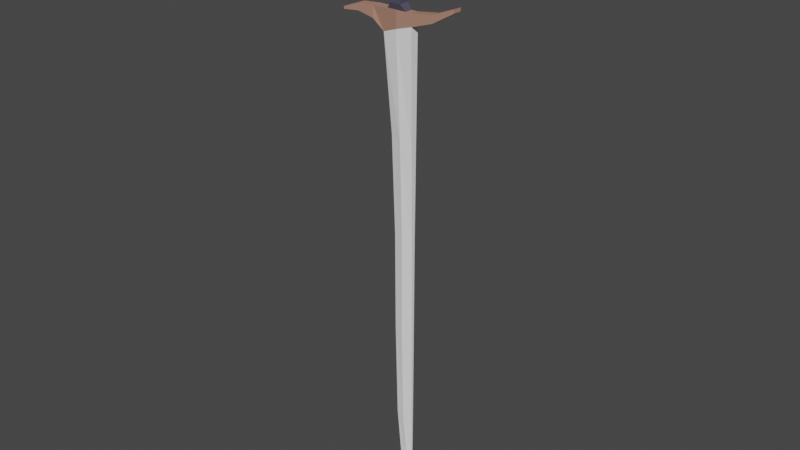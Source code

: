 # Source: G2_Sword_01.blend  (saved by Blender 2.80.75; exported with 4.5.12 LTS)
import bpy
from mathutils import Matrix  # noqa: F401  (used for matrix-valued properties, if any)

bpy.ops.wm.read_factory_settings(use_empty=True)
scene = bpy.context.scene
scene.name = 'Scene'

# ---- collections
col_collection = bpy.data.collections.new('Collection'); scene.collection.children.link(col_collection)

# ---- materials (node trees are filled in below, after node groups)
mat_blade = bpy.data.materials.new('Blade')
mat_blade.alpha_threshold = 0.0
mat_blade.use_transparent_shadow = False
mat_blade.diffuse_color = (0.9258, 0.9258, 0.9258, 1.0)
mat_blade.line_color = (0.0, 0.0, 0.0, 1.0)
mat_handle = bpy.data.materials.new('Handle')
mat_handle.use_transparent_shadow = False
mat_handle_bar = bpy.data.materials.new('Handle Bar')
mat_handle_bar.use_transparent_shadow = False
mat_handle_stripe = bpy.data.materials.new('Handle Stripe')
mat_handle_stripe.use_transparent_shadow = False
mat_blade_sharp = bpy.data.materials.new('Blade Sharp')
mat_blade_sharp.use_transparent_shadow = False

# ---- material node trees
mat_handle.use_nodes = True; mat_handle.node_tree.nodes.clear()
_N = mat_handle.node_tree.nodes; _L = mat_handle.node_tree.links
n0 = _N.new('ShaderNodeOutputMaterial'); n0.name = 'Material Output'; n0.location = (300, 300)
n1 = _N.new('ShaderNodeBsdfPrincipled'); n1.name = 'Principled BSDF'; n1.location = (10, 300)
n1.distribution = 'GGX'
n1.subsurface_method = 'BURLEY'
n1.inputs[0].default_value = (0.08054, 0.07523, 0.1149, 1.0)
n1.inputs[3].default_value = 1.45
n1.inputs[27].default_value = (0.0, 0.0, 0.0, 1.0)
n1.inputs[28].default_value = 1.0
_L.new(n1.outputs[0], n0.inputs[0])
n0.is_active_output = True
mat_handle_bar.use_nodes = True; mat_handle_bar.node_tree.nodes.clear()
_N = mat_handle_bar.node_tree.nodes; _L = mat_handle_bar.node_tree.links
n0 = _N.new('ShaderNodeOutputMaterial'); n0.name = 'Material Output'; n0.location = (300, 300)
n1 = _N.new('ShaderNodeBsdfPrincipled'); n1.name = 'Principled BSDF'; n1.location = (10, 300)
n1.distribution = 'GGX'
n1.subsurface_method = 'BURLEY'
n1.inputs[0].default_value = (0.4575, 0.2363, 0.1709, 1.0)
n1.inputs[3].default_value = 1.45
n1.inputs[27].default_value = (0.0, 0.0, 0.0, 1.0)
n1.inputs[28].default_value = 1.0
_L.new(n1.outputs[0], n0.inputs[0])
n0.is_active_output = True
mat_handle_stripe.use_nodes = True; mat_handle_stripe.node_tree.nodes.clear()
_N = mat_handle_stripe.node_tree.nodes; _L = mat_handle_stripe.node_tree.links
n0 = _N.new('ShaderNodeOutputMaterial'); n0.name = 'Material Output'; n0.location = (300, 300)
n1 = _N.new('ShaderNodeBsdfPrincipled'); n1.name = 'Principled BSDF'; n1.location = (10, 300)
n1.distribution = 'GGX'
n1.subsurface_method = 'BURLEY'
n1.inputs[0].default_value = (0.6982, 0.1017, 0.09532, 1.0)
n1.inputs[2].default_value = 1.0
n1.inputs[3].default_value = 1.45
n1.inputs[13].default_value = 0.0
n1.inputs[27].default_value = (0.0, 0.0, 0.0, 1.0)
n1.inputs[28].default_value = 1.0
_L.new(n1.outputs[0], n0.inputs[0])
n0.is_active_output = True
mat_blade_sharp.use_nodes = True; mat_blade_sharp.node_tree.nodes.clear()
_N = mat_blade_sharp.node_tree.nodes; _L = mat_blade_sharp.node_tree.links
n0 = _N.new('ShaderNodeOutputMaterial'); n0.name = 'Material Output'; n0.location = (300, 300)
n1 = _N.new('ShaderNodeBsdfPrincipled'); n1.name = 'Principled BSDF'; n1.location = (10, 300)
n1.distribution = 'GGX'
n1.subsurface_method = 'BURLEY'
n1.inputs[0].default_value = (1.0, 1.0, 1.0, 1.0)
n1.inputs[3].default_value = 1.45
n1.inputs[27].default_value = (0.0, 0.0, 0.0, 1.0)
n1.inputs[28].default_value = 1.0
_L.new(n1.outputs[0], n0.inputs[0])
n0.is_active_output = True

# ---- world
world_world = bpy.data.worlds.new('World'); scene.world = world_world
world_world.use_nodes = True; world_world.node_tree.nodes.clear()
_N = world_world.node_tree.nodes; _L = world_world.node_tree.links
n0 = _N.new('ShaderNodeOutputWorld'); n0.name = 'World Output'; n0.location = (300, 300)
n1 = _N.new('ShaderNodeBackground'); n1.name = 'Background'; n1.location = (10, 300)
n1.inputs[0].default_value = (0.05088, 0.05088, 0.05088, 1.0)
_L.new(n1.outputs[0], n0.inputs[0])
n0.is_active_output = True
world_world.color = (0.05088, 0.05088, 0.05088)
world_world.use_sun_shadow = False
world_world.sun_shadow_jitter_overblur = 0.0

# ---- meshes
me_cube = bpy.data.meshes.new('Cube')
me_cube.from_pydata([(0.03351, 0.008637, 0.009221), (0.03206, 0.0008642, -1.0), (0.03351, -0.008637, 0.009221), (0.03206, -0.0008642, -1.0), (-0.03351, 0.001548, -0.01273), (0.03065, 0.001548, -1.0), (-0.03351, -0.001548, -0.01273), (0.03065, -0.001548, -1.0), (0.03351, 0.006174, -0.2154), (0.03351, 0.004103, -0.4115), (0.03351, 0.003338, -0.6077), (0.03351, 0.002314, -0.8038), (-0.002959, -0.001548, -0.8), (-0.007791, -0.001548, -0.6), (-0.008776, -0.001548, -0.4), (-0.01584, -0.001548, -0.2), (0.03351, -0.006174, -0.2154), (0.03351, -0.004103, -0.4115), (0.03351, -0.003338, -0.6077), (0.03351, -0.002314, -0.8038), (-0.01584, 0.001548, -0.2), (-0.008776, 0.001548, -0.4), (-0.007791, 0.001548, -0.6), (-0.002959, 0.001548, -0.8), (0.03136, 0.0008642, -1.0), (0.0, -0.008637, -0.0006326), (0.03136, -0.0008642, -1.0), (0.0, 0.008637, -0.0006326), (0.01415, 0.005167, -0.8019), (0.01153, 0.006551, -0.6039), (0.01237, 0.007365, -0.4058), (0.008833, 0.008637, -0.2077), (0.01415, -0.005167, -0.8019), (0.01153, -0.006551, -0.6039), (0.01237, -0.007365, -0.4058), (0.008833, -0.008637, -0.2077), (0.03065, 0.0, -1.0), (0.03351, 0.0, 0.009221), (-0.03351, 0.0, -0.01273), (0.03206, 0.0, -1.0), (0.03351, -2.52e-11, -0.8038), (0.03351, -2.144e-11, -0.6077), (0.03351, -2.35e-11, -0.4115), (0.03351, -3.099e-11, -0.2154), (-0.002959, 0.0, -0.8), (-0.007791, 0.0, -0.6), (-0.008776, 0.0, -0.4), (-0.01584, 0.0, -0.2), (0.03136, 0.0, -1.0), (0.03351, 0.001408, -0.9019), (0.03351, -0.001408, -0.9019), (0.006314, 0.001548, -0.9), (0.006314, -0.001548, -0.9), (0.02275, -0.003856, -0.901), (0.02275, 0.003856, -0.901), (0.006314, 0.0, -0.9), (0.03351, -2.401e-11, -0.9019)], [], [(47, 38, 4, 20), (48, 39, 3, 26), (43, 37, 2, 16), (31, 27, 0, 8), (54, 28, 11, 49), (28, 29, 10, 11), (29, 30, 9, 10), (30, 31, 8, 9), (56, 40, 19, 50), (40, 41, 18, 19), (41, 42, 17, 18), (42, 43, 16, 17), (55, 44, 23, 51), (44, 45, 22, 23), (45, 46, 21, 22), (46, 47, 20, 21), (17, 16, 35, 34), (18, 17, 34, 33), (19, 18, 33, 32), (50, 19, 32, 53), (36, 48, 26, 7), (16, 2, 25, 35), (5, 24, 48, 36), (14, 15, 47, 46), (13, 14, 46, 45), (12, 13, 45, 44), (52, 12, 44, 55), (9, 8, 43, 42), (10, 9, 42, 41), (11, 10, 41, 40), (49, 11, 40, 56), (8, 0, 37, 43), (24, 1, 39, 48), (15, 6, 38, 47), (1, 49, 56, 39), (7, 52, 55, 36), (3, 50, 53, 26), (36, 55, 51, 5), (39, 56, 50, 3), (24, 54, 49, 1)])
_uv = me_cube.uv_layers.new(name='UVMap')
_uv.uv.foreach_set('vector', [0.575, 0.625, 0.625, 0.625, 0.625, 0.75, 0.575, 0.75, 0.5, 0.875, 0.625, 0.875, 0.625, 1.0, 0.5, 1.0, 0.325, 0.625, 0.375, 0.625, 0.375, 0.75, 0.325, 0.75, 0.825, 0.625, 0.875, 0.625, 0.875, 0.75, 0.825, 0.75, 0.65, 0.625, 0.675, 0.625, 0.675, 0.75, 0.65, 0.75, 0.675, 0.625, 0.725, 0.625, 0.725, 0.75, 0.675, 0.75, 0.725, 0.625, 0.775, 0.625, 0.775, 0.75, 0.725, 0.75, 0.775, 0.625, 0.825, 0.625, 0.825, 0.75, 0.775, 0.75, 0.15, 0.625, 0.175, 0.625, 0.175, 0.75, 0.15, 0.75, 0.175, 0.625, 0.225, 0.625, 0.225, 0.75, 0.175, 0.75, 0.225, 0.625, 0.275, 0.625, 0.275, 0.75, 0.225, 0.75, 0.275, 0.625, 0.325, 0.625, 0.325, 0.75, 0.275, 0.75, 0.4, 0.625, 0.425, 0.625, 0.425, 0.75, 0.4, 0.75, 0.425, 0.625, 0.475, 0.625, 0.475, 0.75, 0.425, 0.75, 0.475, 0.625, 0.525, 0.625, 0.525, 0.75, 0.475, 0.75, 0.525, 0.625, 0.575, 0.625, 0.575, 0.75, 0.525, 0.75, 0.525, 0.25, 0.575, 0.25, 0.575, 0.375, 0.525, 0.375, 0.475, 0.25, 0.525, 0.25, 0.525, 0.375, 0.475, 0.375, 0.425, 0.25, 0.475, 0.25, 0.475, 0.375, 0.425, 0.375, 0.4, 0.25, 0.425, 0.25, 0.425, 0.375, 0.4, 0.375, 0.375, 0.875, 0.5, 0.875, 0.5, 1.0, 0.375, 1.0, 0.575, 0.25, 0.625, 0.25, 0.625, 0.375, 0.575, 0.375, 0.375, 0.75, 0.5, 0.75, 0.5, 0.875, 0.375, 0.875, 0.525, 0.5, 0.575, 0.5, 0.575, 0.625, 0.525, 0.625, 0.475, 0.5, 0.525, 0.5, 0.525, 0.625, 0.475, 0.625, 0.425, 0.5, 0.475, 0.5, 0.475, 0.625, 0.425, 0.625, 0.4, 0.5, 0.425, 0.5, 0.425, 0.625, 0.4, 0.625, 0.275, 0.5, 0.325, 0.5, 0.325, 0.625, 0.275, 0.625, 0.225, 0.5, 0.275, 0.5, 0.275, 0.625, 0.225, 0.625, 0.175, 0.5, 0.225, 0.5, 0.225, 0.625, 0.175, 0.625, 0.15, 0.5, 0.175, 0.5, 0.175, 0.625, 0.15, 0.625, 0.325, 0.5, 0.375, 0.5, 0.375, 0.625, 0.325, 0.625, 0.5, 0.75, 0.625, 0.75, 0.625, 0.875, 0.5, 0.875, 0.575, 0.5, 0.625, 0.5, 0.625, 0.625, 0.575, 0.625, 0.125, 0.5, 0.15, 0.5, 0.15, 0.625, 0.125, 0.625, 0.375, 0.5, 0.4, 0.5, 0.4, 0.625, 0.375, 0.625, 0.375, 0.25, 0.4, 0.25, 0.4, 0.375, 0.375, 0.375, 0.375, 0.625, 0.4, 0.625, 0.4, 0.75, 0.375, 0.75, 0.125, 0.625, 0.15, 0.625, 0.15, 0.75, 0.125, 0.75, 0.625, 0.625, 0.65, 0.625, 0.65, 0.75, 0.625, 0.75])
me_cube.materials.append(mat_blade)
me_cube.use_remesh_preserve_volume = False
me_cube.use_remesh_preserve_attributes = False
me_cube.use_mirror_vertex_groups = False
me_cube.update()
me_cube_001 = bpy.data.meshes.new('Cube.001')
me_cube_001.from_pydata([(-0.02961, -0.003932, 0.01997), (-0.01046, -0.01086, 0.04493), (-0.02961, 0.005703, 0.01997), (-0.01046, 0.01086, 0.04493), (0.02961, -0.003932, 0.01997), (0.01046, -0.01086, 0.04493), (0.02961, 0.005703, 0.01997), (0.01046, 0.01086, 0.04493), (-0.01046, -0.01086, 0.1234), (-0.01046, 0.01086, 0.1234), (0.01046, 0.01086, 0.1234), (0.01046, -0.01086, 0.1234), (-0.005728, -0.01086, 0.2033), (-0.005728, 0.01086, 0.2033), (0.01519, 0.01086, 0.2033), (0.01519, -0.01086, 0.2033), (0.01231, -0.006564, 0.243), (0.01231, 0.006564, 0.243), (0.02496, 0.006564, 0.243), (0.02496, -0.006564, 0.243), (0.01081, 0.01086, 0.1293), (0.01081, -0.01086, 0.1293), (-0.01011, -0.01086, 0.1293), (-0.01011, 0.01086, 0.1293)], [], [(0, 1, 3, 2), (2, 3, 7, 6), (6, 7, 5, 4), (4, 5, 1, 0), (2, 6, 4, 0), (1, 5, 11, 8), (21, 20, 14, 15), (7, 3, 9, 10), (5, 7, 10, 11), (3, 1, 8, 9), (15, 14, 18, 19), (23, 22, 12, 13), (22, 21, 15, 12), (20, 23, 13, 14), (13, 12, 16, 17), (12, 15, 19, 16), (14, 13, 17, 18)])
_uv = me_cube_001.uv_layers.new(name='UVMap')
_uv.uv.foreach_set('vector', [0.375, 0.0, 0.625, 0.0, 0.625, 0.25, 0.375, 0.25, 0.375, 0.25, 0.625, 0.25, 0.625, 0.5, 0.375, 0.5, 0.375, 0.5, 0.625, 0.5, 0.625, 0.75, 0.375, 0.75, 0.375, 0.75, 0.625, 0.75, 0.625, 1.0, 0.375, 1.0, 0.125, 0.5, 0.375, 0.5, 0.375, 0.75, 0.125, 0.75, 0.625, 1.0, 0.625, 0.75, 0.625, 0.75, 0.625, 1.0, 0.625, 0.75, 0.625, 0.5, 0.625, 0.5, 0.625, 0.75, 0.625, 0.5, 0.625, 0.25, 0.625, 0.25, 0.625, 0.5, 0.625, 0.75, 0.625, 0.5, 0.625, 0.5, 0.625, 0.75, 0.625, 0.25, 0.625, 0.0, 0.625, 0.0, 0.625, 0.25, 0.625, 0.75, 0.625, 0.5, 0.625, 0.5, 0.625, 0.75, 0.625, 0.25, 0.625, 0.0, 0.625, 0.0, 0.625, 0.25, 0.625, 1.0, 0.625, 0.75, 0.625, 0.75, 0.625, 1.0, 0.625, 0.5, 0.625, 0.25, 0.625, 0.25, 0.625, 0.5, 0.625, 0.25, 0.625, 0.0, 0.625, 0.0, 0.625, 0.25, 0.625, 1.0, 0.625, 0.75, 0.625, 0.75, 0.625, 1.0, 0.625, 0.5, 0.625, 0.25, 0.625, 0.25, 0.625, 0.5])
me_cube_001.materials.append(mat_handle)
me_cube_001.use_remesh_preserve_volume = False
me_cube_001.use_remesh_preserve_attributes = False
me_cube_001.use_mirror_vertex_groups = False
me_cube_001.update()
me_cube_002 = bpy.data.meshes.new('Cube.002')
me_cube_002.from_pydata([(0.03351, 0.008637, 0.009221), (0.03351, -0.008637, 0.009221), (-0.03351, 0.001548, -0.01273), (-0.03351, -0.001548, -0.01273), (0.03351, 0.008637, 0.03262), (0.03351, -0.008637, 0.03262), (-0.03351, 0.008637, 0.03262), (-0.03351, -0.008637, 0.03262), (0.1228, 0.008637, 0.04916), (0.1228, -0.008637, 0.04916), (0.1228, 0.008637, 0.05593), (0.1228, -0.008637, 0.05593), (-0.0515, -0.008637, 0.008947), (-0.0515, 0.008637, 0.008947), (-0.0515, -0.008637, 0.03262), (-0.0515, 0.008637, 0.03262), (-0.1195, -0.007825, 0.01263), (-0.1195, 0.007825, 0.01263), (-0.1195, -0.007825, 0.01726), (-0.1195, 0.007825, 0.01726), (0.0, -0.008637, -0.0006326), (0.0, 0.008637, -0.0006326), (0.0, -0.008637, 0.03262), (0.0, 0.008637, 0.03262), (0.03351, 0.0, 0.009221), (-0.03351, 0.0, -0.01273), (0.03351, 0.0, 0.03262), (-0.03351, 0.0, 0.03262), (0.1228, 0.0, 0.04916), (0.1228, 0.0, 0.05593), (-0.0515, 0.0, 0.008947), (-0.0515, 0.0, 0.03262), (-0.1195, 0.0, 0.01263), (-0.1195, 0.0, 0.01726), (0.0, 0.0, 0.03262), (0.07816, -0.008637, 0.03876), (0.07816, 0.008637, 0.03876), (0.07816, 0.008637, 0.02367), (0.07816, -0.008637, 0.02367), (0.07816, 0.0, 0.02367), (0.07816, 0.0, 0.03876), (-0.0855, -0.008231, 0.01594), (-0.0855, 0.008231, 0.01594), (-0.0855, 0.008231, 0.03009), (-0.0855, -0.008231, 0.03009), (-0.0855, 0.0, 0.03009), (-0.0855, 0.0, 0.01594)], [], [(20, 1, 5, 22), (34, 27, 7, 22), (3, 7, 14, 12), (40, 35, 11, 29), (21, 2, 6, 23), (28, 8, 10, 29), (39, 37, 8, 28), (35, 38, 9, 11), (37, 36, 10, 8), (46, 41, 16, 32), (25, 3, 12, 30), (6, 2, 13, 15), (27, 6, 15, 31), (32, 16, 18, 33), (43, 42, 17, 19), (45, 43, 19, 33), (41, 44, 18, 16), (0, 21, 23, 4), (26, 34, 22, 5), (3, 20, 22, 7), (4, 23, 34, 26), (44, 45, 33, 18), (17, 32, 33, 19), (7, 27, 31, 14), (2, 25, 30, 13), (42, 46, 32, 17), (38, 39, 28, 9), (9, 28, 29, 11), (36, 40, 29, 10), (23, 6, 27, 34), (4, 26, 40, 36), (1, 24, 39, 38), (0, 4, 36, 37), (5, 1, 38, 35), (24, 0, 37, 39), (26, 5, 35, 40), (13, 30, 46, 42), (14, 31, 45, 44), (12, 14, 44, 41), (31, 15, 43, 45), (15, 13, 42, 43), (30, 12, 41, 46)])
_uv = me_cube_002.uv_layers.new(name='UVMap')
_uv.uv.foreach_set('vector', [0.625, 0.375, 0.625, 0.25, 0.625, 0.25, 0.625, 0.375, 0.5, 0.125, 0.625, 0.125, 0.625, 0.25, 0.5, 0.25, 0.625, 0.5, 0.625, 0.5, 0.625, 0.5, 0.625, 0.5, 0.375, 0.125, 0.375, 0.25, 0.375, 0.25, 0.375, 0.125, 0.875, 0.625, 0.875, 0.5, 0.875, 0.5, 0.875, 0.625, 0.375, 0.625, 0.375, 0.5, 0.375, 0.5, 0.375, 0.625, 0.375, 0.625, 0.375, 0.5, 0.375, 0.5, 0.375, 0.625, 0.625, 0.25, 0.625, 0.25, 0.625, 0.25, 0.625, 0.25, 0.875, 0.75, 0.875, 0.75, 0.875, 0.75, 0.875, 0.75, 0.625, 0.625, 0.625, 0.5, 0.625, 0.5, 0.625, 0.625, 0.625, 0.625, 0.625, 0.5, 0.625, 0.5, 0.625, 0.625, 0.875, 0.5, 0.875, 0.5, 0.875, 0.5, 0.875, 0.5, 0.625, 0.125, 0.625, 0.0, 0.625, 0.0, 0.625, 0.125, 0.625, 0.625, 0.625, 0.5, 0.625, 0.5, 0.625, 0.625, 0.875, 0.5, 0.875, 0.5, 0.875, 0.5, 0.875, 0.5, 0.625, 0.125, 0.625, 0.0, 0.625, 0.0, 0.625, 0.125, 0.625, 0.5, 0.625, 0.5, 0.625, 0.5, 0.625, 0.5, 0.875, 0.75, 0.875, 0.625, 0.875, 0.625, 0.875, 0.75, 0.375, 0.125, 0.5, 0.125, 0.5, 0.25, 0.375, 0.25, 0.625, 0.5, 0.625, 0.375, 0.625, 0.375, 0.625, 0.5, 0.375, 0.0, 0.5, 0.0, 0.5, 0.125, 0.375, 0.125, 0.625, 0.25, 0.625, 0.125, 0.625, 0.125, 0.625, 0.25, 0.625, 0.75, 0.625, 0.625, 0.625, 0.625, 0.625, 0.75, 0.625, 0.25, 0.625, 0.125, 0.625, 0.125, 0.625, 0.25, 0.625, 0.75, 0.625, 0.625, 0.625, 0.625, 0.625, 0.75, 0.625, 0.75, 0.625, 0.625, 0.625, 0.625, 0.625, 0.75, 0.375, 0.75, 0.375, 0.625, 0.375, 0.625, 0.375, 0.75, 0.375, 0.75, 0.375, 0.625, 0.375, 0.625, 0.375, 0.75, 0.375, 0.0, 0.375, 0.125, 0.375, 0.125, 0.375, 0.0, 0.5, 0.0, 0.625, 0.0, 0.625, 0.125, 0.5, 0.125, 0.375, 0.0, 0.375, 0.125, 0.375, 0.125, 0.375, 0.0, 0.375, 0.75, 0.375, 0.625, 0.375, 0.625, 0.375, 0.75, 0.875, 0.75, 0.875, 0.75, 0.875, 0.75, 0.875, 0.75, 0.625, 0.25, 0.625, 0.25, 0.625, 0.25, 0.625, 0.25, 0.375, 0.625, 0.375, 0.5, 0.375, 0.5, 0.375, 0.625, 0.375, 0.125, 0.375, 0.25, 0.375, 0.25, 0.375, 0.125, 0.625, 0.75, 0.625, 0.625, 0.625, 0.625, 0.625, 0.75, 0.625, 0.25, 0.625, 0.125, 0.625, 0.125, 0.625, 0.25, 0.625, 0.5, 0.625, 0.5, 0.625, 0.5, 0.625, 0.5, 0.625, 0.125, 0.625, 0.0, 0.625, 0.0, 0.625, 0.125, 0.875, 0.5, 0.875, 0.5, 0.875, 0.5, 0.875, 0.5, 0.625, 0.625, 0.625, 0.5, 0.625, 0.5, 0.625, 0.625])
me_cube_002.materials.append(mat_handle_bar)
me_cube_002.use_remesh_preserve_volume = False
me_cube_002.use_remesh_preserve_attributes = False
me_cube_002.use_mirror_vertex_groups = False
me_cube_002.update()
me_cube_004 = bpy.data.meshes.new('Cube.004')
me_cube_004.from_pydata([(-0.01046, -0.01086, 0.1234), (-0.01046, 0.01086, 0.1234), (0.01046, 0.01086, 0.1234), (0.01046, -0.01086, 0.1234), (0.01081, 0.01086, 0.1293), (0.01081, -0.01086, 0.1293), (-0.01011, -0.01086, 0.1293), (-0.01011, 0.01086, 0.1293), (-0.01321, -0.01366, 0.1251), (-0.01321, 0.01366, 0.1251), (0.01312, 0.01366, 0.1251), (0.01312, -0.01366, 0.1251), (0.01356, -0.01366, 0.1276), (-0.01277, 0.01366, 0.1276), (0.01356, 0.01366, 0.1276), (-0.01277, -0.01366, 0.1276)], [], [(2, 1, 9, 10), (5, 6, 15, 12), (0, 3, 11, 8), (4, 5, 12, 14), (10, 9, 13, 14), (8, 11, 12, 15), (9, 8, 15, 13), (11, 10, 14, 12), (6, 7, 13, 15), (3, 2, 10, 11), (7, 4, 14, 13), (1, 0, 8, 9)])
_uv = me_cube_004.uv_layers.new(name='UVMap')
_uv.uv.foreach_set('vector', [0.625, 0.5, 0.625, 0.25, 0.625, 0.25, 0.625, 0.5, 0.625, 0.75, 0.625, 1.0, 0.625, 1.0, 0.625, 0.75, 0.625, 1.0, 0.625, 0.75, 0.625, 0.75, 0.625, 1.0, 0.625, 0.5, 0.625, 0.75, 0.625, 0.75, 0.625, 0.5, 0.625, 0.5, 0.625, 0.25, 0.625, 0.25, 0.625, 0.5, 0.625, 1.0, 0.625, 0.75, 0.625, 0.75, 0.625, 1.0, 0.625, 0.25, 0.625, 0.0, 0.625, 0.0, 0.625, 0.25, 0.625, 0.75, 0.625, 0.5, 0.625, 0.5, 0.625, 0.75, 0.625, 0.0, 0.625, 0.25, 0.625, 0.25, 0.625, 0.0, 0.625, 0.75, 0.625, 0.5, 0.625, 0.5, 0.625, 0.75, 0.625, 0.25, 0.625, 0.5, 0.625, 0.5, 0.625, 0.25, 0.625, 0.25, 0.625, 0.0, 0.625, 0.0, 0.625, 0.25])
me_cube_004.materials.append(mat_handle_stripe)
me_cube_004.use_remesh_preserve_volume = False
me_cube_004.use_remesh_preserve_attributes = False
me_cube_004.use_mirror_vertex_groups = False
me_cube_004.update()
me_cube_005 = bpy.data.meshes.new('Cube.005')
me_cube_005.from_pydata([(0.01231, -0.006564, 0.243), (0.01231, 0.006564, 0.243), (0.02496, 0.006564, 0.243), (0.02496, -0.006564, 0.243), (0.009001, -0.01, 0.2462), (0.009001, 0.01, 0.2462), (0.02827, 0.01, 0.2462), (0.02827, -0.01, 0.2462), (0.00389, -0.01322, 0.2361), (0.00389, 0.01322, 0.2361), (0.02932, 0.01322, 0.2345), (0.02932, -0.01322, 0.2345)], [], [(0, 3, 7, 4), (7, 6, 10, 11), (2, 1, 5, 6), (3, 2, 6, 7), (1, 0, 4, 5), (10, 9, 8, 11), (5, 4, 8, 9), (4, 7, 11, 8), (6, 5, 9, 10)])
_uv = me_cube_005.uv_layers.new(name='UVMap')
_uv.uv.foreach_set('vector', [0.625, 1.0, 0.625, 0.75, 0.625, 0.75, 0.625, 1.0, 0.625, 0.75, 0.625, 0.5, 0.625, 0.5, 0.625, 0.75, 0.625, 0.5, 0.625, 0.25, 0.625, 0.25, 0.625, 0.5, 0.625, 0.75, 0.625, 0.5, 0.625, 0.5, 0.625, 0.75, 0.625, 0.25, 0.625, 0.0, 0.625, 0.0, 0.625, 0.25, 0.625, 0.5, 0.875, 0.5, 0.875, 0.75, 0.625, 0.75, 0.625, 0.25, 0.625, 0.0, 0.625, 0.0, 0.625, 0.25, 0.625, 1.0, 0.625, 0.75, 0.625, 0.75, 0.625, 1.0, 0.625, 0.5, 0.625, 0.25, 0.625, 0.25, 0.625, 0.5])
me_cube_005.materials.append(mat_handle_stripe)
me_cube_005.use_remesh_preserve_volume = False
me_cube_005.use_remesh_preserve_attributes = False
me_cube_005.use_mirror_vertex_groups = False
me_cube_005.update()
me_cube_006 = bpy.data.meshes.new('Cube.006')
me_cube_006.from_pydata([(-0.03351, 0.001548, -0.01273), (0.03065, 0.001548, -1.0), (-0.03351, -0.001548, -0.01273), (0.03065, -0.001548, -1.0), (-0.002959, -0.001548, -0.8), (-0.007791, -0.001548, -0.6), (-0.008776, -0.001548, -0.4), (-0.01584, -0.001548, -0.2), (-0.01584, 0.001548, -0.2), (-0.008776, 0.001548, -0.4), (-0.007791, 0.001548, -0.6), (-0.002959, 0.001548, -0.8), (0.03136, 0.0008642, -1.0), (0.0, -0.008637, -0.0006326), (0.03136, -0.0008642, -1.0), (0.0, 0.008637, -0.0006326), (0.01415, 0.005167, -0.8019), (0.01153, 0.006551, -0.6039), (0.01237, 0.007365, -0.4058), (0.008833, 0.008637, -0.2077), (0.01415, -0.005167, -0.8019), (0.01153, -0.006551, -0.6039), (0.01237, -0.007365, -0.4058), (0.008833, -0.008637, -0.2077), (0.006314, 0.001548, -0.9), (0.006314, -0.001548, -0.9), (0.02275, -0.003856, -0.901), (0.02275, 0.003856, -0.901)], [], [(23, 13, 2, 7), (26, 20, 4, 25), (20, 21, 5, 4), (21, 22, 6, 5), (22, 23, 7, 6), (9, 8, 19, 18), (10, 9, 18, 17), (11, 10, 17, 16), (24, 11, 16, 27), (8, 0, 15, 19), (1, 24, 27, 12), (14, 26, 25, 3)])
_uv = me_cube_006.uv_layers.new(name='UVMap')
_uv.uv.foreach_set('vector', [0.575, 0.375, 0.625, 0.375, 0.625, 0.5, 0.575, 0.5, 0.4, 0.375, 0.425, 0.375, 0.425, 0.5, 0.4, 0.5, 0.425, 0.375, 0.475, 0.375, 0.475, 0.5, 0.425, 0.5, 0.475, 0.375, 0.525, 0.375, 0.525, 0.5, 0.475, 0.5, 0.525, 0.375, 0.575, 0.375, 0.575, 0.5, 0.525, 0.5, 0.775, 0.5, 0.825, 0.5, 0.825, 0.625, 0.775, 0.625, 0.725, 0.5, 0.775, 0.5, 0.775, 0.625, 0.725, 0.625, 0.675, 0.5, 0.725, 0.5, 0.725, 0.625, 0.675, 0.625, 0.65, 0.5, 0.675, 0.5, 0.675, 0.625, 0.65, 0.625, 0.825, 0.5, 0.875, 0.5, 0.875, 0.625, 0.825, 0.625, 0.625, 0.5, 0.65, 0.5, 0.65, 0.625, 0.625, 0.625, 0.375, 0.375, 0.4, 0.375, 0.4, 0.5, 0.375, 0.5])
me_cube_006.materials.append(mat_blade_sharp)
me_cube_006.use_remesh_preserve_volume = False
me_cube_006.use_remesh_preserve_attributes = False
me_cube_006.use_mirror_vertex_groups = False
me_cube_006.update()

# ---- objects
ob_blade = bpy.data.objects.new('Blade', me_cube)
ob_handle = bpy.data.objects.new('Handle', me_cube_001)
ob_handle_bar = bpy.data.objects.new('Handle Bar', me_cube_002)
ob_handle_stripe = bpy.data.objects.new('Handle Stripe', me_cube_004)
ob_handle_top = bpy.data.objects.new('Handle Top', me_cube_005)
ob_blade_sharp = bpy.data.objects.new('Blade Sharp ', me_cube_006)

# ---- transforms, parenting, visibility, modifiers, constraints
ob_blade.location = (0.0, 0.0, 0.0)
ob_blade.lock_rotations_4d = False
ob_blade.empty_display_type = 'ARROWS'
ob_blade.lineart.crease_threshold = 0.0
ob_handle.location = (0.0, 0.0, 0.0)
ob_handle.lock_rotations_4d = False
ob_handle.empty_display_type = 'ARROWS'
ob_handle.lineart.crease_threshold = 0.0
ob_handle_bar.location = (0.0, 0.0, 0.0)
ob_handle_bar.lock_rotations_4d = False
ob_handle_bar.empty_display_type = 'ARROWS'
ob_handle_bar.lineart.crease_threshold = 0.0
ob_handle_stripe.location = (0.0, 0.0, 0.0)
ob_handle_stripe.lock_rotations_4d = False
ob_handle_stripe.empty_display_type = 'ARROWS'
ob_handle_stripe.lineart.crease_threshold = 0.0
ob_handle_top.location = (0.0, 0.0, 0.0)
ob_handle_top.lock_rotations_4d = False
ob_handle_top.empty_display_type = 'ARROWS'
ob_handle_top.lineart.crease_threshold = 0.0
ob_blade_sharp.location = (0.0, 0.0, 0.0)
ob_blade_sharp.lock_rotations_4d = False
ob_blade_sharp.empty_display_type = 'ARROWS'
ob_blade_sharp.lineart.crease_threshold = 0.0

# ---- collection membership
col_collection.objects.link(ob_blade)
col_collection.objects.link(ob_handle)
col_collection.objects.link(ob_handle_bar)
col_collection.objects.link(ob_handle_stripe)
col_collection.objects.link(ob_handle_top)
col_collection.objects.link(ob_blade_sharp)

# ---- scene / render settings (as saved in the file)
scene.frame_start = 1; scene.frame_end = 250; scene.frame_set(1)
scene.render.engine = 'BLENDER_EEVEE_NEXT'
scene.cycles.use_denoising = False
scene.cycles.samples = 128
scene.cycles.sampling_pattern = 'TABULATED_SOBOL'
scene.cycles.use_adaptive_sampling = False
scene.cycles.use_light_tree = False
scene.view_settings.view_transform = 'Filmic'
bpy.context.view_layer.update()

# ---- added for rendering (the .blend has no active camera and no usable light): camera, sun
cam_auto = bpy.data.cameras.new('AutoCamera')
cam_auto.lens = 50.0
cam_auto.sensor_width = 36.0
cam_auto.clip_end = 1000.0
ob_auto_camera = bpy.data.objects.new('AutoCamera', cam_auto)
scene.collection.objects.link(ob_auto_camera)
ob_auto_camera.location = (1.1765, -1.40981, 0.562953)
ob_auto_camera.rotation_euler = (1.09748, -7.21219e-08, 0.694738)
scene.camera = ob_auto_camera
light_auto_sun = bpy.data.lights.new('AutoSun', 'SUN')
light_auto_sun.energy = 3.0
light_auto_sun.angle = 0.0523599
ob_auto_sun = bpy.data.objects.new('AutoSun', light_auto_sun)
scene.collection.objects.link(ob_auto_sun)
ob_auto_sun.rotation_euler = (0.872665, 0.174533, 0.523599)
bpy.context.view_layer.update()

